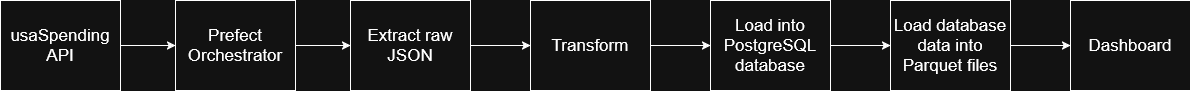

The diagram above was exported from draw.io. Its source (the exported page's mxGraphModel, read from the mxfile embedded in the PNG):
<mxGraphModel dx="2276" dy="751" grid="1" gridSize="10" guides="1" tooltips="1" connect="1" arrows="1" fold="1" page="1" pageScale="1" pageWidth="850" pageHeight="1100" math="0" shadow="0">
  <root>
    <mxCell id="0" />
    <mxCell id="1" parent="0" />
    <mxCell id="-JXTcDIw3z7TiUK44uK5-5" style="edgeStyle=orthogonalEdgeStyle;rounded=0;orthogonalLoop=1;jettySize=auto;html=1;entryX=0;entryY=0.5;entryDx=0;entryDy=0;" edge="1" parent="1" source="-JXTcDIw3z7TiUK44uK5-1" target="-JXTcDIw3z7TiUK44uK5-4">
      <mxGeometry relative="1" as="geometry" />
    </mxCell>
    <mxCell id="-JXTcDIw3z7TiUK44uK5-1" value="usaSpending API" style="rounded=0;whiteSpace=wrap;html=1;fontSize=17;" vertex="1" parent="1">
      <mxGeometry x="-340" y="280" width="120" height="90" as="geometry" />
    </mxCell>
    <mxCell id="-JXTcDIw3z7TiUK44uK5-7" style="edgeStyle=orthogonalEdgeStyle;rounded=0;orthogonalLoop=1;jettySize=auto;html=1;entryX=0;entryY=0.5;entryDx=0;entryDy=0;" edge="1" parent="1" source="-JXTcDIw3z7TiUK44uK5-4" target="-JXTcDIw3z7TiUK44uK5-6">
      <mxGeometry relative="1" as="geometry" />
    </mxCell>
    <mxCell id="-JXTcDIw3z7TiUK44uK5-4" value="Prefect Orchestrator" style="rounded=0;whiteSpace=wrap;html=1;fontSize=17;" vertex="1" parent="1">
      <mxGeometry x="-165" y="280" width="120" height="90" as="geometry" />
    </mxCell>
    <mxCell id="-JXTcDIw3z7TiUK44uK5-9" style="edgeStyle=orthogonalEdgeStyle;rounded=0;orthogonalLoop=1;jettySize=auto;html=1;" edge="1" parent="1" source="-JXTcDIw3z7TiUK44uK5-6" target="-JXTcDIw3z7TiUK44uK5-8">
      <mxGeometry relative="1" as="geometry" />
    </mxCell>
    <mxCell id="-JXTcDIw3z7TiUK44uK5-6" value="Extract raw JSON" style="rounded=0;whiteSpace=wrap;html=1;fontSize=17;" vertex="1" parent="1">
      <mxGeometry x="10" y="280" width="120" height="90" as="geometry" />
    </mxCell>
    <mxCell id="-JXTcDIw3z7TiUK44uK5-11" style="edgeStyle=orthogonalEdgeStyle;rounded=0;orthogonalLoop=1;jettySize=auto;html=1;entryX=0;entryY=0.5;entryDx=0;entryDy=0;" edge="1" parent="1" source="-JXTcDIw3z7TiUK44uK5-8" target="-JXTcDIw3z7TiUK44uK5-10">
      <mxGeometry relative="1" as="geometry" />
    </mxCell>
    <mxCell id="-JXTcDIw3z7TiUK44uK5-8" value="Transform" style="rounded=0;whiteSpace=wrap;html=1;fontSize=17;" vertex="1" parent="1">
      <mxGeometry x="190" y="280" width="120" height="90" as="geometry" />
    </mxCell>
    <mxCell id="-JXTcDIw3z7TiUK44uK5-13" style="edgeStyle=orthogonalEdgeStyle;rounded=0;orthogonalLoop=1;jettySize=auto;html=1;entryX=0;entryY=0.5;entryDx=0;entryDy=0;" edge="1" parent="1" source="-JXTcDIw3z7TiUK44uK5-10" target="-JXTcDIw3z7TiUK44uK5-12">
      <mxGeometry relative="1" as="geometry" />
    </mxCell>
    <mxCell id="-JXTcDIw3z7TiUK44uK5-10" value="Load into PostgreSQL database" style="rounded=0;whiteSpace=wrap;html=1;fontSize=17;" vertex="1" parent="1">
      <mxGeometry x="370" y="280" width="120" height="90" as="geometry" />
    </mxCell>
    <mxCell id="-JXTcDIw3z7TiUK44uK5-15" style="edgeStyle=orthogonalEdgeStyle;rounded=0;orthogonalLoop=1;jettySize=auto;html=1;entryX=0;entryY=0.5;entryDx=0;entryDy=0;" edge="1" parent="1" source="-JXTcDIw3z7TiUK44uK5-12" target="-JXTcDIw3z7TiUK44uK5-14">
      <mxGeometry relative="1" as="geometry" />
    </mxCell>
    <mxCell id="-JXTcDIw3z7TiUK44uK5-12" value="&lt;div&gt;Load database data into Parquet files&lt;/div&gt;" style="rounded=0;whiteSpace=wrap;html=1;fontSize=17;" vertex="1" parent="1">
      <mxGeometry x="550" y="280" width="120" height="90" as="geometry" />
    </mxCell>
    <mxCell id="-JXTcDIw3z7TiUK44uK5-14" value="Dashboard" style="rounded=0;whiteSpace=wrap;html=1;fontSize=17;" vertex="1" parent="1">
      <mxGeometry x="730" y="280" width="120" height="90" as="geometry" />
    </mxCell>
  </root>
</mxGraphModel>